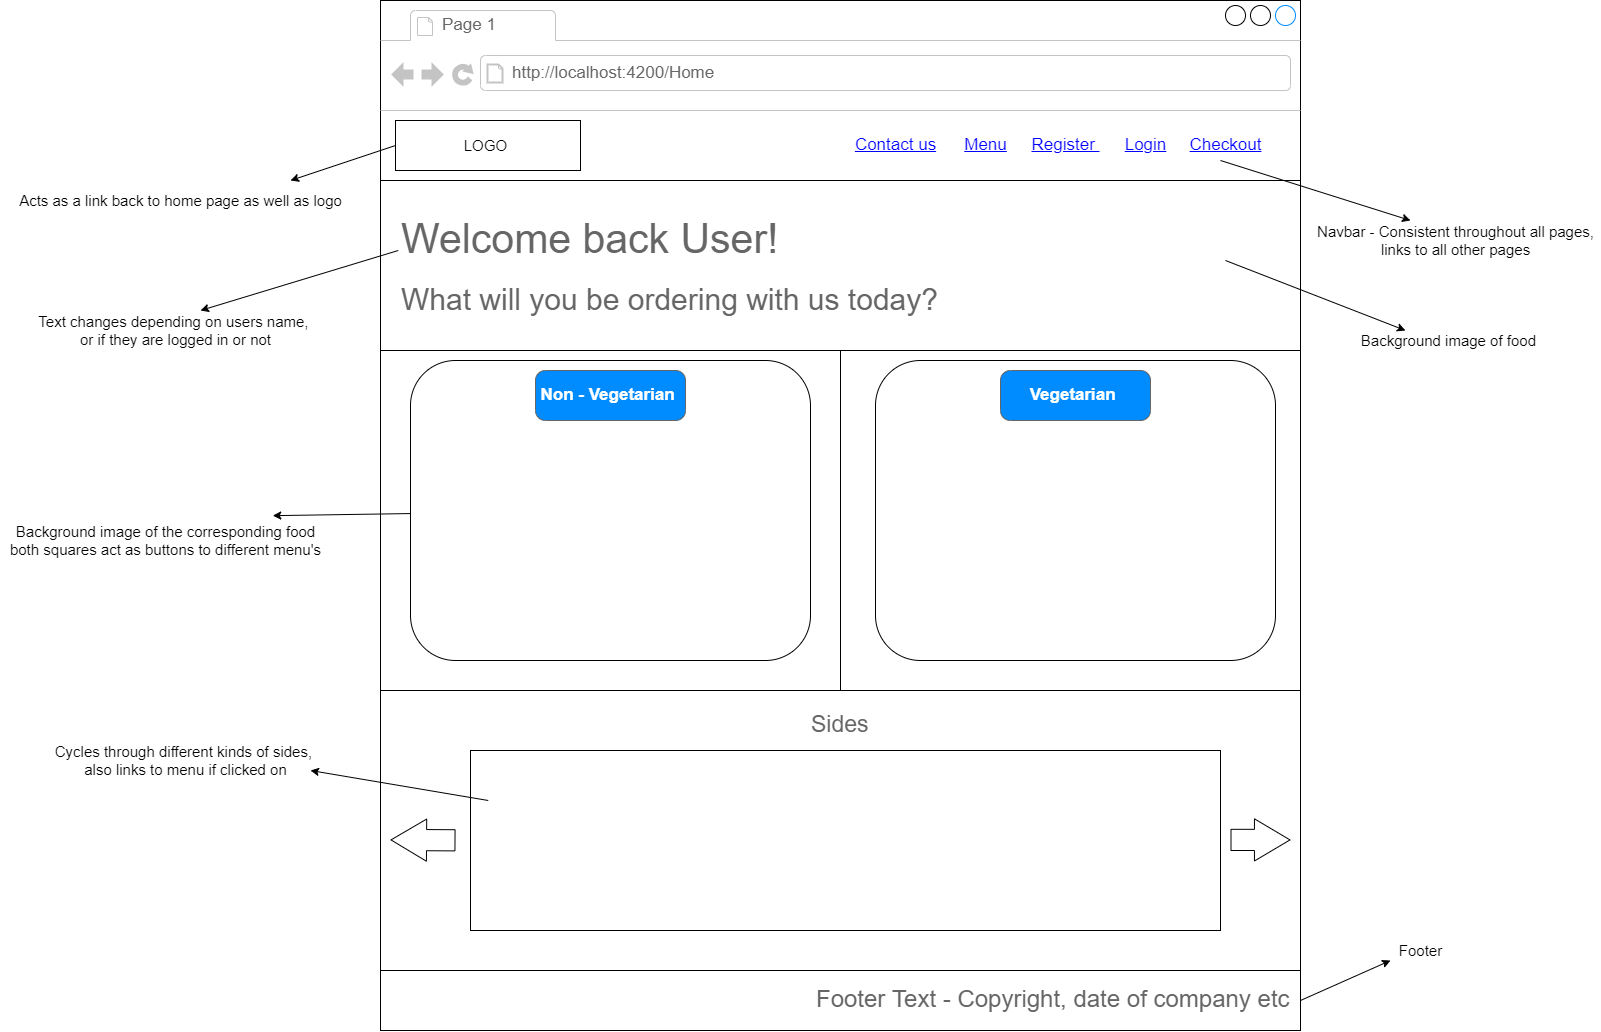

The diagram above was exported from draw.io. Its source (the exported page's mxGraphModel, read from the mxfile embedded in the PNG):
<mxGraphModel dx="2370" dy="1270" grid="1" gridSize="10" guides="1" tooltips="1" connect="1" arrows="1" fold="1" page="1" pageScale="1" pageWidth="1100" pageHeight="850" background="none" math="0" shadow="0">
  <root>
    <mxCell id="0" />
    <mxCell id="1" parent="0" />
    <mxCell id="7026571954dc6520-1" value="" style="strokeWidth=1;shadow=0;dashed=0;align=center;html=1;shape=mxgraph.mockup.containers.browserWindow;rSize=0;mainText=,;recursiveResize=0;rounded=0;labelBackgroundColor=none;fontFamily=Verdana;fontSize=12" parent="1" vertex="1">
      <mxGeometry x="670" y="50" width="920" height="1030" as="geometry" />
    </mxCell>
    <mxCell id="7026571954dc6520-2" value="Page 1" style="strokeWidth=1;shadow=0;dashed=0;align=center;html=1;shape=mxgraph.mockup.containers.anchor;fontSize=17;fontColor=#666666;align=left;" parent="7026571954dc6520-1" vertex="1">
      <mxGeometry x="60" y="12" width="110" height="26" as="geometry" />
    </mxCell>
    <mxCell id="7026571954dc6520-3" value="http://localhost:4200/Home" style="strokeWidth=1;shadow=0;dashed=0;align=center;html=1;shape=mxgraph.mockup.containers.anchor;rSize=0;fontSize=17;fontColor=#666666;align=left;" parent="7026571954dc6520-1" vertex="1">
      <mxGeometry x="130" y="60" width="250" height="26" as="geometry" />
    </mxCell>
    <mxCell id="7026571954dc6520-15" value="" style="verticalLabelPosition=bottom;shadow=0;dashed=0;align=center;html=1;verticalAlign=top;strokeWidth=1;shape=mxgraph.mockup.markup.line;strokeColor=#999999;rounded=0;labelBackgroundColor=none;fillColor=#ffffff;fontFamily=Verdana;fontSize=12;fontColor=#000000;" parent="7026571954dc6520-1" vertex="1">
      <mxGeometry y="250" width="890" height="120" as="geometry" />
    </mxCell>
    <mxCell id="7026571954dc6520-21" value="" style="verticalLabelPosition=bottom;shadow=0;dashed=0;align=center;html=1;verticalAlign=top;strokeWidth=1;shape=mxgraph.mockup.markup.line;strokeColor=#999999;rounded=0;labelBackgroundColor=none;fillColor=#ffffff;fontFamily=Verdana;fontSize=12;fontColor=#000000;" parent="7026571954dc6520-1" vertex="1">
      <mxGeometry y="680" width="890" height="20" as="geometry" />
    </mxCell>
    <mxCell id="M49__ANn9Iygoh3A3T2g-14" value="Register&amp;nbsp;" style="shape=rectangle;strokeColor=none;fillColor=none;linkText=;fontSize=17;fontColor=#0000ff;fontStyle=4;html=1;align=center;" vertex="1" parent="7026571954dc6520-1">
      <mxGeometry x="610" y="130" width="150" height="30" as="geometry" />
    </mxCell>
    <mxCell id="M49__ANn9Iygoh3A3T2g-22" value="Login" style="shape=rectangle;strokeColor=none;fillColor=none;linkText=;fontSize=17;fontColor=#0000ff;fontStyle=4;html=1;align=center;" vertex="1" parent="7026571954dc6520-1">
      <mxGeometry x="690" y="130" width="150" height="30" as="geometry" />
    </mxCell>
    <mxCell id="M49__ANn9Iygoh3A3T2g-28" value="" style="rounded=0;whiteSpace=wrap;html=1;fontSize=30;" vertex="1" parent="7026571954dc6520-1">
      <mxGeometry y="180" width="920" height="170" as="geometry" />
    </mxCell>
    <mxCell id="M49__ANn9Iygoh3A3T2g-31" value="" style="endArrow=classic;html=1;rounded=0;fontSize=30;" edge="1" parent="7026571954dc6520-1">
      <mxGeometry width="50" height="50" relative="1" as="geometry">
        <mxPoint x="845" y="260" as="sourcePoint" />
        <mxPoint x="1025" y="330" as="targetPoint" />
      </mxGeometry>
    </mxCell>
    <mxCell id="M49__ANn9Iygoh3A3T2g-29" value="&lt;span style=&quot;font-size: 41px&quot;&gt;Welcome back User!&lt;/span&gt;" style="strokeWidth=1;shadow=0;dashed=0;align=center;html=1;shape=mxgraph.mockup.text.textBox;fontColor=#666666;align=left;fontSize=17;spacingLeft=4;spacingTop=-3;strokeColor=none;mainText=;fillColor=none;" vertex="1" parent="7026571954dc6520-1">
      <mxGeometry x="15" y="200" width="285" height="80" as="geometry" />
    </mxCell>
    <mxCell id="M49__ANn9Iygoh3A3T2g-30" value="&lt;span style=&quot;font-size: 30px&quot;&gt;What will you be ordering with us today?&lt;/span&gt;" style="strokeWidth=1;shadow=0;dashed=0;align=center;html=1;shape=mxgraph.mockup.text.textBox;fontColor=#666666;align=left;fontSize=17;spacingLeft=4;spacingTop=-3;strokeColor=none;mainText=;fillColor=none;" vertex="1" parent="7026571954dc6520-1">
      <mxGeometry x="15" y="270" width="285" height="60" as="geometry" />
    </mxCell>
    <mxCell id="M49__ANn9Iygoh3A3T2g-49" value="Menu" style="shape=rectangle;strokeColor=none;fillColor=none;linkText=;fontSize=17;fontColor=#0000ff;fontStyle=4;html=1;align=center;" vertex="1" parent="7026571954dc6520-1">
      <mxGeometry x="530" y="130" width="150" height="30" as="geometry" />
    </mxCell>
    <mxCell id="M49__ANn9Iygoh3A3T2g-48" value="Contact us" style="shape=rectangle;strokeColor=none;fillColor=none;linkText=;fontSize=17;fontColor=#0000ff;fontStyle=4;html=1;align=center;" vertex="1" parent="7026571954dc6520-1">
      <mxGeometry x="440" y="130" width="150" height="30" as="geometry" />
    </mxCell>
    <mxCell id="M49__ANn9Iygoh3A3T2g-50" value="LOGO&amp;nbsp;" style="rounded=0;whiteSpace=wrap;html=1;labelBackgroundColor=none;fontSize=15;fillColor=none;gradientColor=none;" vertex="1" parent="7026571954dc6520-1">
      <mxGeometry x="15" y="120" width="185" height="50" as="geometry" />
    </mxCell>
    <mxCell id="M49__ANn9Iygoh3A3T2g-56" value="" style="rounded=0;whiteSpace=wrap;html=1;labelBackgroundColor=none;fontSize=15;" vertex="1" parent="7026571954dc6520-1">
      <mxGeometry y="350" width="460" height="340" as="geometry" />
    </mxCell>
    <mxCell id="M49__ANn9Iygoh3A3T2g-57" value="" style="rounded=0;whiteSpace=wrap;html=1;labelBackgroundColor=none;fontSize=15;" vertex="1" parent="7026571954dc6520-1">
      <mxGeometry x="460" y="350" width="460" height="340" as="geometry" />
    </mxCell>
    <mxCell id="M49__ANn9Iygoh3A3T2g-58" value="Non - Vegetarian&amp;nbsp;" style="strokeWidth=1;shadow=0;dashed=0;align=center;html=1;shape=mxgraph.mockup.buttons.button;strokeColor=#666666;fontColor=#ffffff;mainText=;buttonStyle=round;fontSize=17;fontStyle=1;fillColor=#008cff;whiteSpace=wrap;labelBackgroundColor=none;" vertex="1" parent="7026571954dc6520-1">
      <mxGeometry x="155" y="370" width="150" height="50" as="geometry" />
    </mxCell>
    <mxCell id="M49__ANn9Iygoh3A3T2g-76" value="Vegetarian&amp;nbsp;" style="strokeWidth=1;shadow=0;dashed=0;align=center;html=1;shape=mxgraph.mockup.buttons.button;strokeColor=#666666;fontColor=#ffffff;mainText=;buttonStyle=round;fontSize=17;fontStyle=1;fillColor=#008cff;whiteSpace=wrap;labelBackgroundColor=none;" vertex="1" parent="7026571954dc6520-1">
      <mxGeometry x="620" y="370" width="150" height="50" as="geometry" />
    </mxCell>
    <mxCell id="M49__ANn9Iygoh3A3T2g-78" value="" style="rounded=1;whiteSpace=wrap;html=1;labelBackgroundColor=none;fontSize=15;fillColor=none;gradientColor=none;" vertex="1" parent="7026571954dc6520-1">
      <mxGeometry x="30" y="360" width="400" height="300" as="geometry" />
    </mxCell>
    <mxCell id="M49__ANn9Iygoh3A3T2g-98" value="" style="rounded=1;whiteSpace=wrap;html=1;labelBackgroundColor=none;fontSize=15;fillColor=none;gradientColor=none;" vertex="1" parent="7026571954dc6520-1">
      <mxGeometry x="495" y="360" width="400" height="300" as="geometry" />
    </mxCell>
    <mxCell id="M49__ANn9Iygoh3A3T2g-106" value="" style="rounded=0;whiteSpace=wrap;html=1;labelBackgroundColor=none;fontSize=15;fillColor=none;gradientColor=none;" vertex="1" parent="7026571954dc6520-1">
      <mxGeometry x="90" y="750" width="750" height="180" as="geometry" />
    </mxCell>
    <mxCell id="M49__ANn9Iygoh3A3T2g-108" value="" style="shape=flexArrow;endArrow=classic;html=1;rounded=0;fontSize=15;width=21.176470588235293;endSize=11.51764705882353;" edge="1" parent="7026571954dc6520-1">
      <mxGeometry width="50" height="50" relative="1" as="geometry">
        <mxPoint x="850" y="839.41" as="sourcePoint" />
        <mxPoint x="910" y="839.41" as="targetPoint" />
      </mxGeometry>
    </mxCell>
    <mxCell id="M49__ANn9Iygoh3A3T2g-109" value="" style="shape=flexArrow;endArrow=classic;html=1;rounded=0;fontSize=15;width=21.176470588235293;endSize=11.51764705882353;" edge="1" parent="7026571954dc6520-1">
      <mxGeometry width="50" height="50" relative="1" as="geometry">
        <mxPoint x="74.99999999999955" y="839.8199999999998" as="sourcePoint" />
        <mxPoint x="10" y="839.41" as="targetPoint" />
      </mxGeometry>
    </mxCell>
    <mxCell id="M49__ANn9Iygoh3A3T2g-110" value="&lt;span style=&quot;font-size: 23px&quot;&gt;Sides&lt;/span&gt;" style="strokeWidth=1;shadow=0;dashed=0;align=center;html=1;shape=mxgraph.mockup.text.textBox;fontColor=#666666;align=left;fontSize=17;spacingLeft=4;spacingTop=-3;strokeColor=none;mainText=;fillColor=none;" vertex="1" parent="7026571954dc6520-1">
      <mxGeometry x="425" y="700" width="70" height="50" as="geometry" />
    </mxCell>
    <mxCell id="M49__ANn9Iygoh3A3T2g-115" value="" style="endArrow=classic;html=1;rounded=0;fontSize=15;" edge="1" parent="7026571954dc6520-1">
      <mxGeometry width="50" height="50" relative="1" as="geometry">
        <mxPoint x="107.75" y="799.9955144337528" as="sourcePoint" />
        <mxPoint x="-70" y="770" as="targetPoint" />
      </mxGeometry>
    </mxCell>
    <mxCell id="M49__ANn9Iygoh3A3T2g-121" value="Checkout" style="shape=rectangle;strokeColor=none;fillColor=none;linkText=;fontSize=17;fontColor=#0000ff;fontStyle=4;html=1;align=center;" vertex="1" parent="7026571954dc6520-1">
      <mxGeometry x="770" y="130" width="150" height="30" as="geometry" />
    </mxCell>
    <mxCell id="M49__ANn9Iygoh3A3T2g-32" value="Background image of food&amp;nbsp;" style="text;html=1;align=center;verticalAlign=middle;resizable=0;points=[];autosize=1;strokeColor=none;fillColor=none;fontSize=15;" vertex="1" parent="1">
      <mxGeometry x="1645" y="380" width="190" height="20" as="geometry" />
    </mxCell>
    <mxCell id="M49__ANn9Iygoh3A3T2g-52" value="" style="endArrow=classic;html=1;rounded=0;fontSize=30;" edge="1" parent="1">
      <mxGeometry width="50" height="50" relative="1" as="geometry">
        <mxPoint x="1510" y="210" as="sourcePoint" />
        <mxPoint x="1699.9999999999995" y="270" as="targetPoint" />
      </mxGeometry>
    </mxCell>
    <mxCell id="M49__ANn9Iygoh3A3T2g-53" value="Navbar - Consistent throughout all pages,&lt;br&gt;links to all other pages" style="text;html=1;align=center;verticalAlign=middle;resizable=0;points=[];autosize=1;strokeColor=none;fillColor=none;fontSize=15;" vertex="1" parent="1">
      <mxGeometry x="1600" y="270" width="290" height="40" as="geometry" />
    </mxCell>
    <mxCell id="M49__ANn9Iygoh3A3T2g-54" value="" style="endArrow=classic;html=1;rounded=0;fontSize=30;exitX=0;exitY=0.5;exitDx=0;exitDy=0;" edge="1" parent="1" source="M49__ANn9Iygoh3A3T2g-50">
      <mxGeometry width="50" height="50" relative="1" as="geometry">
        <mxPoint x="439.99999999999955" y="210" as="sourcePoint" />
        <mxPoint x="580" y="230" as="targetPoint" />
      </mxGeometry>
    </mxCell>
    <mxCell id="M49__ANn9Iygoh3A3T2g-55" value="Acts as a link back to home page as well as logo" style="text;html=1;align=center;verticalAlign=middle;resizable=0;points=[];autosize=1;strokeColor=none;fillColor=none;fontSize=15;" vertex="1" parent="1">
      <mxGeometry x="300" y="240" width="340" height="20" as="geometry" />
    </mxCell>
    <mxCell id="M49__ANn9Iygoh3A3T2g-99" value="" style="endArrow=classic;html=1;rounded=0;fontSize=15;entryX=0.825;entryY=-0.121;entryDx=0;entryDy=0;entryPerimeter=0;" edge="1" parent="1" source="M49__ANn9Iygoh3A3T2g-78" target="M49__ANn9Iygoh3A3T2g-100">
      <mxGeometry width="50" height="50" relative="1" as="geometry">
        <mxPoint x="570" y="550" as="sourcePoint" />
        <mxPoint x="590" y="570" as="targetPoint" />
      </mxGeometry>
    </mxCell>
    <mxCell id="M49__ANn9Iygoh3A3T2g-100" value="Background image of the corresponding food&lt;br&gt;both squares act as buttons to different menu's" style="text;html=1;align=center;verticalAlign=middle;resizable=0;points=[];autosize=1;strokeColor=none;fillColor=none;fontSize=15;" vertex="1" parent="1">
      <mxGeometry x="290" y="570" width="330" height="40" as="geometry" />
    </mxCell>
    <mxCell id="M49__ANn9Iygoh3A3T2g-103" value="" style="endArrow=classic;html=1;rounded=0;fontSize=15;" edge="1" parent="1">
      <mxGeometry width="50" height="50" relative="1" as="geometry">
        <mxPoint x="687.75" y="299.9955144337527" as="sourcePoint" />
        <mxPoint x="490" y="360" as="targetPoint" />
      </mxGeometry>
    </mxCell>
    <mxCell id="M49__ANn9Iygoh3A3T2g-104" value="Text changes depending on users name, &lt;br&gt;or if they are logged in or not" style="text;html=1;align=center;verticalAlign=middle;resizable=0;points=[];autosize=1;strokeColor=none;fillColor=none;fontSize=15;" vertex="1" parent="1">
      <mxGeometry x="320" y="360" width="290" height="40" as="geometry" />
    </mxCell>
    <mxCell id="M49__ANn9Iygoh3A3T2g-114" value="" style="rounded=0;whiteSpace=wrap;html=1;labelBackgroundColor=none;fontSize=23;fillColor=none;gradientColor=none;" vertex="1" parent="1">
      <mxGeometry x="670" y="1020" width="920" height="60" as="geometry" />
    </mxCell>
    <mxCell id="M49__ANn9Iygoh3A3T2g-116" value="Cycles through different kinds of sides, &lt;br&gt;also links to menu if clicked on" style="text;html=1;align=center;verticalAlign=middle;resizable=0;points=[];autosize=1;strokeColor=none;fillColor=none;fontSize=15;" vertex="1" parent="1">
      <mxGeometry x="340" y="790" width="270" height="40" as="geometry" />
    </mxCell>
    <mxCell id="M49__ANn9Iygoh3A3T2g-117" value="&lt;font style=&quot;font-size: 24px&quot;&gt;Footer Text - Copyright, date of company etc&lt;/font&gt;" style="strokeWidth=1;shadow=0;dashed=0;align=center;html=1;shape=mxgraph.mockup.text.textBox;fontColor=#666666;align=left;fontSize=17;spacingLeft=4;spacingTop=-3;strokeColor=none;mainText=;fillColor=none;" vertex="1" parent="1">
      <mxGeometry x="1100" y="1020" width="285" height="60" as="geometry" />
    </mxCell>
    <mxCell id="M49__ANn9Iygoh3A3T2g-118" value="" style="endArrow=classic;html=1;rounded=0;fontSize=15;exitX=1;exitY=0.5;exitDx=0;exitDy=0;" edge="1" parent="1" source="M49__ANn9Iygoh3A3T2g-114">
      <mxGeometry width="50" height="50" relative="1" as="geometry">
        <mxPoint x="1857.75" y="1039.9955144337528" as="sourcePoint" />
        <mxPoint x="1680" y="1010" as="targetPoint" />
      </mxGeometry>
    </mxCell>
    <mxCell id="M49__ANn9Iygoh3A3T2g-119" value="Footer" style="text;html=1;align=center;verticalAlign=middle;resizable=0;points=[];autosize=1;strokeColor=none;fillColor=none;fontSize=15;" vertex="1" parent="1">
      <mxGeometry x="1680" y="990" width="60" height="20" as="geometry" />
    </mxCell>
  </root>
</mxGraphModel>